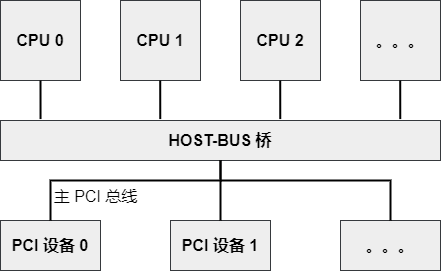

The diagram above was exported from draw.io. Its source (the exported page's mxGraphModel, read from the mxfile embedded in the PNG):
<mxGraphModel dx="560" dy="787" grid="0" gridSize="10" guides="1" tooltips="1" connect="1" arrows="1" fold="1" page="0" pageScale="1" pageWidth="850" pageHeight="1100" background="#ffffff" math="0" shadow="0">
  <root>
    <mxCell id="0" />
    <mxCell id="1" parent="0" />
    <mxCell id="2" value="&lt;font color=&quot;#000000&quot;&gt;&lt;span style=&quot;font-size: 16px;&quot;&gt;&lt;b&gt;CPU 0&lt;/b&gt;&lt;/span&gt;&lt;/font&gt;" style="rounded=0;whiteSpace=wrap;html=1;fillColor=#eeeeee;strokeColor=#36393d;" parent="1" vertex="1">
      <mxGeometry x="240" y="240" width="80" height="80" as="geometry" />
    </mxCell>
    <mxCell id="4" value="&lt;font color=&quot;#000000&quot;&gt;&lt;span style=&quot;font-size: 16px;&quot;&gt;&lt;b&gt;HOST-BUS 桥&lt;/b&gt;&lt;/span&gt;&lt;/font&gt;" style="rounded=0;whiteSpace=wrap;html=1;fillColor=#eeeeee;strokeColor=#36393d;" parent="1" vertex="1">
      <mxGeometry x="240" y="360" width="440" height="40" as="geometry" />
    </mxCell>
    <mxCell id="5" value="&lt;font color=&quot;#000000&quot;&gt;&lt;span style=&quot;font-size: 16px;&quot;&gt;&lt;b&gt;CPU 1&lt;br&gt;&lt;/b&gt;&lt;/span&gt;&lt;/font&gt;" style="rounded=0;whiteSpace=wrap;html=1;fillColor=#eeeeee;strokeColor=#36393d;" parent="1" vertex="1">
      <mxGeometry x="360" y="240" width="80" height="80" as="geometry" />
    </mxCell>
    <mxCell id="6" value="&lt;font color=&quot;#000000&quot;&gt;&lt;span style=&quot;font-size: 16px;&quot;&gt;&lt;b&gt;CPU 2&lt;/b&gt;&lt;/span&gt;&lt;/font&gt;" style="rounded=0;whiteSpace=wrap;html=1;fillColor=#eeeeee;strokeColor=#36393d;" parent="1" vertex="1">
      <mxGeometry x="480" y="240" width="80" height="80" as="geometry" />
    </mxCell>
    <mxCell id="7" value="&lt;font color=&quot;#000000&quot;&gt;&lt;span style=&quot;font-size: 16px;&quot;&gt;&lt;b&gt;。。。&lt;/b&gt;&lt;/span&gt;&lt;/font&gt;" style="rounded=0;whiteSpace=wrap;html=1;fillColor=#eeeeee;strokeColor=#36393d;" parent="1" vertex="1">
      <mxGeometry x="600" y="240" width="80" height="80" as="geometry" />
    </mxCell>
    <mxCell id="8" value="&lt;font style=&quot;font-size: 16px;&quot; color=&quot;#000000&quot;&gt;&lt;b&gt;PCI 设备 0&lt;/b&gt;&lt;/font&gt;" style="rounded=0;whiteSpace=wrap;html=1;fillColor=#eeeeee;strokeColor=#36393d;" parent="1" vertex="1">
      <mxGeometry x="240" y="460" width="100" height="50" as="geometry" />
    </mxCell>
    <mxCell id="10" value="&lt;b style=&quot;color: rgb(0, 0, 0); font-size: 16px;&quot;&gt;PCI 设备 1&lt;/b&gt;" style="rounded=0;whiteSpace=wrap;html=1;fillColor=#eeeeee;strokeColor=#36393d;" parent="1" vertex="1">
      <mxGeometry x="410" y="460" width="100" height="50" as="geometry" />
    </mxCell>
    <mxCell id="11" value="&lt;b style=&quot;color: rgb(0, 0, 0); font-size: 16px;&quot;&gt;。。。&lt;/b&gt;" style="rounded=0;whiteSpace=wrap;html=1;fillColor=#eeeeee;strokeColor=#36393d;" parent="1" vertex="1">
      <mxGeometry x="580" y="460" width="100" height="50" as="geometry" />
    </mxCell>
    <mxCell id="13" value="" style="endArrow=none;html=1;fontSize=16;fontColor=#000000;strokeColor=#000000;strokeWidth=2;entryX=0.5;entryY=1;entryDx=0;entryDy=0;exitX=0.091;exitY=-0.036;exitDx=0;exitDy=0;exitPerimeter=0;" parent="1" source="4" target="2" edge="1">
      <mxGeometry width="50" height="50" relative="1" as="geometry">
        <mxPoint x="400.4200000000001" y="360" as="sourcePoint" />
        <mxPoint x="399.5" y="319" as="targetPoint" />
      </mxGeometry>
    </mxCell>
    <mxCell id="14" value="" style="endArrow=none;html=1;fontSize=16;fontColor=#000000;strokeColor=#000000;strokeWidth=2;entryX=0.5;entryY=1;entryDx=0;entryDy=0;exitX=0.091;exitY=-0.036;exitDx=0;exitDy=0;exitPerimeter=0;" parent="1" edge="1">
      <mxGeometry width="50" height="50" relative="1" as="geometry">
        <mxPoint x="399.74999999999994" y="358.56000000000006" as="sourcePoint" />
        <mxPoint x="399.71" y="320" as="targetPoint" />
      </mxGeometry>
    </mxCell>
    <mxCell id="15" value="" style="endArrow=none;html=1;fontSize=16;fontColor=#000000;strokeColor=#000000;strokeWidth=2;entryX=0.5;entryY=1;entryDx=0;entryDy=0;exitX=0.091;exitY=-0.036;exitDx=0;exitDy=0;exitPerimeter=0;" parent="1" edge="1">
      <mxGeometry width="50" height="50" relative="1" as="geometry">
        <mxPoint x="519.75" y="358.56000000000006" as="sourcePoint" />
        <mxPoint x="519.71" y="320" as="targetPoint" />
      </mxGeometry>
    </mxCell>
    <mxCell id="16" value="" style="endArrow=none;html=1;fontSize=16;fontColor=#000000;strokeColor=#000000;strokeWidth=2;entryX=0.5;entryY=1;entryDx=0;entryDy=0;exitX=0.091;exitY=-0.036;exitDx=0;exitDy=0;exitPerimeter=0;" parent="1" edge="1">
      <mxGeometry width="50" height="50" relative="1" as="geometry">
        <mxPoint x="639.75" y="358.56000000000006" as="sourcePoint" />
        <mxPoint x="639.71" y="320" as="targetPoint" />
      </mxGeometry>
    </mxCell>
    <mxCell id="17" value="" style="endArrow=none;html=1;strokeColor=#000000;strokeWidth=2;fontSize=16;fontColor=#000000;exitX=0.5;exitY=0;exitDx=0;exitDy=0;" parent="1" source="10" edge="1">
      <mxGeometry width="50" height="50" relative="1" as="geometry">
        <mxPoint x="410" y="450" as="sourcePoint" />
        <mxPoint x="460" y="400" as="targetPoint" />
      </mxGeometry>
    </mxCell>
    <mxCell id="18" value="" style="endArrow=none;html=1;strokeColor=#000000;strokeWidth=2;fontSize=16;fontColor=#000000;exitX=0.5;exitY=0;exitDx=0;exitDy=0;entryX=0.5;entryY=1;entryDx=0;entryDy=0;rounded=0;" parent="1" source="8" target="4" edge="1">
      <mxGeometry width="50" height="50" relative="1" as="geometry">
        <mxPoint x="310" y="470" as="sourcePoint" />
        <mxPoint x="290" y="440" as="targetPoint" />
        <Array as="points">
          <mxPoint x="290" y="420" />
          <mxPoint x="460" y="420" />
        </Array>
      </mxGeometry>
    </mxCell>
    <mxCell id="20" value="" style="endArrow=none;html=1;rounded=0;strokeColor=#000000;strokeWidth=2;fontSize=16;fontColor=#000000;entryX=0.5;entryY=0;entryDx=0;entryDy=0;" parent="1" target="11" edge="1">
      <mxGeometry width="50" height="50" relative="1" as="geometry">
        <mxPoint x="460" y="420" as="sourcePoint" />
        <mxPoint x="550" y="380" as="targetPoint" />
        <Array as="points">
          <mxPoint x="630" y="420" />
        </Array>
      </mxGeometry>
    </mxCell>
    <mxCell id="21" value="主 PCI 总线" style="text;html=1;align=center;verticalAlign=middle;resizable=0;points=[];autosize=1;strokeColor=none;fillColor=none;fontSize=16;fontColor=#000000;" parent="1" vertex="1">
      <mxGeometry x="284" y="420" width="102" height="31" as="geometry" />
    </mxCell>
  </root>
</mxGraphModel>